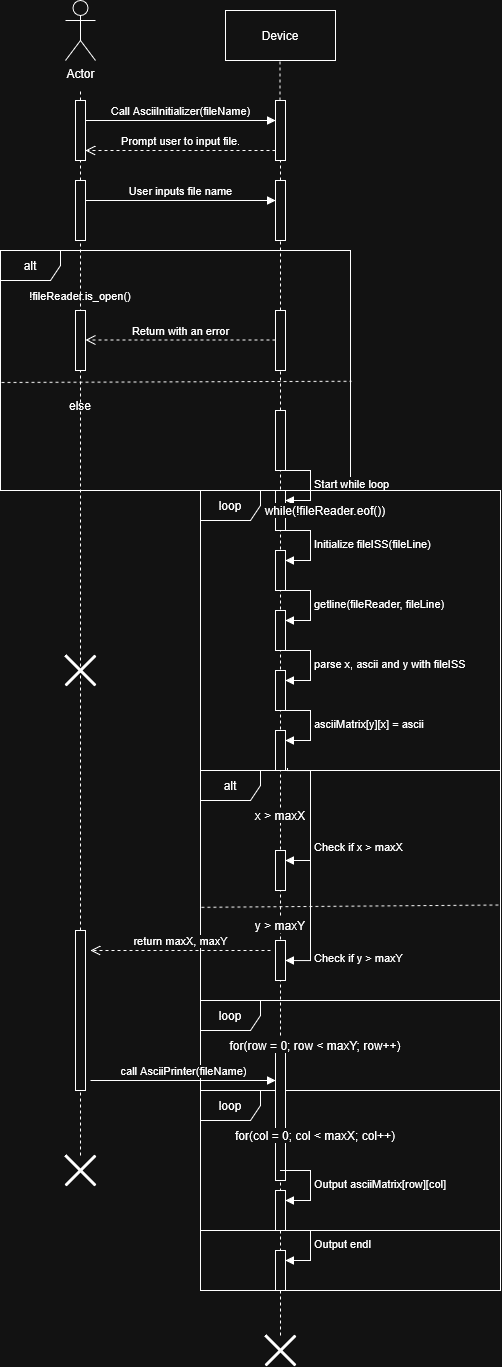

The diagram above was exported from draw.io. Its source (the exported page's mxGraphModel, read from the mxfile embedded in the PNG):
<mxGraphModel dx="937" dy="646" grid="1" gridSize="10" guides="1" tooltips="1" connect="1" arrows="1" fold="1" page="1" pageScale="1" pageWidth="1100" pageHeight="1700" math="0" shadow="0">
  <root>
    <mxCell id="0" />
    <mxCell id="1" parent="0" />
    <mxCell id="o6x5hvJrPXL5oyMoBKvP-1" value="Actor" style="shape=umlActor;verticalLabelPosition=bottom;verticalAlign=top;html=1;" vertex="1" parent="1">
      <mxGeometry x="155" y="110" width="30" height="60" as="geometry" />
    </mxCell>
    <mxCell id="o6x5hvJrPXL5oyMoBKvP-2" value="Device" style="html=1;whiteSpace=wrap;" vertex="1" parent="1">
      <mxGeometry x="315" y="120" width="110" height="50" as="geometry" />
    </mxCell>
    <mxCell id="o6x5hvJrPXL5oyMoBKvP-4" value="" style="endArrow=none;dashed=1;html=1;rounded=0;" edge="1" parent="1" source="o6x5hvJrPXL5oyMoBKvP-7">
      <mxGeometry width="50" height="50" relative="1" as="geometry">
        <mxPoint x="170" y="780" as="sourcePoint" />
        <mxPoint x="170" y="200" as="targetPoint" />
      </mxGeometry>
    </mxCell>
    <mxCell id="o6x5hvJrPXL5oyMoBKvP-5" value="" style="endArrow=none;dashed=1;html=1;rounded=0;" edge="1" parent="1" source="o6x5hvJrPXL5oyMoBKvP-18">
      <mxGeometry width="50" height="50" relative="1" as="geometry">
        <mxPoint x="369.5" y="750" as="sourcePoint" />
        <mxPoint x="369.5" y="170" as="targetPoint" />
      </mxGeometry>
    </mxCell>
    <mxCell id="o6x5hvJrPXL5oyMoBKvP-6" value="" style="endArrow=none;dashed=1;html=1;rounded=0;" edge="1" parent="1" source="o6x5hvJrPXL5oyMoBKvP-14" target="o6x5hvJrPXL5oyMoBKvP-7">
      <mxGeometry width="50" height="50" relative="1" as="geometry">
        <mxPoint x="170" y="780" as="sourcePoint" />
        <mxPoint x="170" y="200" as="targetPoint" />
      </mxGeometry>
    </mxCell>
    <mxCell id="o6x5hvJrPXL5oyMoBKvP-7" value="" style="html=1;points=[[0,0,0,0,5],[0,1,0,0,-5],[1,0,0,0,5],[1,1,0,0,-5]];perimeter=orthogonalPerimeter;outlineConnect=0;targetShapes=umlLifeline;portConstraint=eastwest;newEdgeStyle={&quot;curved&quot;:0,&quot;rounded&quot;:0};" vertex="1" parent="1">
      <mxGeometry x="165" y="210" width="10" height="60" as="geometry" />
    </mxCell>
    <mxCell id="o6x5hvJrPXL5oyMoBKvP-8" value="Call AsciiInitializer(fileName)" style="html=1;verticalAlign=bottom;endArrow=block;curved=0;rounded=0;" edge="1" parent="1">
      <mxGeometry width="80" relative="1" as="geometry">
        <mxPoint x="175" y="230" as="sourcePoint" />
        <mxPoint x="365" y="230" as="targetPoint" />
      </mxGeometry>
    </mxCell>
    <mxCell id="o6x5hvJrPXL5oyMoBKvP-9" value="Prompt user to input file." style="html=1;verticalAlign=bottom;endArrow=open;dashed=1;endSize=8;curved=0;rounded=0;" edge="1" parent="1">
      <mxGeometry relative="1" as="geometry">
        <mxPoint x="365" y="260" as="sourcePoint" />
        <mxPoint x="175" y="260" as="targetPoint" />
      </mxGeometry>
    </mxCell>
    <mxCell id="o6x5hvJrPXL5oyMoBKvP-10" value="alt" style="shape=umlFrame;whiteSpace=wrap;html=1;pointerEvents=0;" vertex="1" parent="1">
      <mxGeometry x="90" y="360" width="350" height="240" as="geometry" />
    </mxCell>
    <mxCell id="o6x5hvJrPXL5oyMoBKvP-11" value="" style="endArrow=none;dashed=1;html=1;rounded=0;entryX=1.003;entryY=0.545;entryDx=0;entryDy=0;entryPerimeter=0;exitX=0.003;exitY=0.55;exitDx=0;exitDy=0;exitPerimeter=0;" edge="1" parent="1" source="o6x5hvJrPXL5oyMoBKvP-10" target="o6x5hvJrPXL5oyMoBKvP-10">
      <mxGeometry width="50" height="50" relative="1" as="geometry">
        <mxPoint x="120" y="470" as="sourcePoint" />
        <mxPoint x="140" y="420" as="targetPoint" />
      </mxGeometry>
    </mxCell>
    <mxCell id="o6x5hvJrPXL5oyMoBKvP-12" value="&lt;font style=&quot;font-size: 11px;&quot;&gt;!fileReader.is_open()&lt;/font&gt;" style="text;html=1;whiteSpace=wrap;strokeColor=none;fillColor=none;align=center;verticalAlign=middle;rounded=0;labelBackgroundColor=default;" vertex="1" parent="1">
      <mxGeometry x="105" y="390" width="130" height="30" as="geometry" />
    </mxCell>
    <mxCell id="o6x5hvJrPXL5oyMoBKvP-13" value="else" style="text;html=1;whiteSpace=wrap;strokeColor=none;fillColor=none;align=center;verticalAlign=middle;rounded=0;labelBackgroundColor=default;" vertex="1" parent="1">
      <mxGeometry x="150" y="500" width="40" height="30" as="geometry" />
    </mxCell>
    <mxCell id="o6x5hvJrPXL5oyMoBKvP-15" value="" style="endArrow=none;dashed=1;html=1;rounded=0;" edge="1" parent="1" source="o6x5hvJrPXL5oyMoBKvP-53" target="o6x5hvJrPXL5oyMoBKvP-14">
      <mxGeometry width="50" height="50" relative="1" as="geometry">
        <mxPoint x="170" y="1160" as="sourcePoint" />
        <mxPoint x="170" y="270" as="targetPoint" />
      </mxGeometry>
    </mxCell>
    <mxCell id="o6x5hvJrPXL5oyMoBKvP-14" value="" style="html=1;points=[[0,0,0,0,5],[0,1,0,0,-5],[1,0,0,0,5],[1,1,0,0,-5]];perimeter=orthogonalPerimeter;outlineConnect=0;targetShapes=umlLifeline;portConstraint=eastwest;newEdgeStyle={&quot;curved&quot;:0,&quot;rounded&quot;:0};" vertex="1" parent="1">
      <mxGeometry x="165" y="290" width="10" height="60" as="geometry" />
    </mxCell>
    <mxCell id="o6x5hvJrPXL5oyMoBKvP-16" value="User inputs file name" style="html=1;verticalAlign=bottom;endArrow=block;curved=0;rounded=0;" edge="1" parent="1">
      <mxGeometry width="80" relative="1" as="geometry">
        <mxPoint x="175" y="310" as="sourcePoint" />
        <mxPoint x="365" y="310" as="targetPoint" />
      </mxGeometry>
    </mxCell>
    <mxCell id="o6x5hvJrPXL5oyMoBKvP-19" value="" style="endArrow=none;dashed=1;html=1;rounded=0;" edge="1" parent="1" source="o6x5hvJrPXL5oyMoBKvP-20" target="o6x5hvJrPXL5oyMoBKvP-18">
      <mxGeometry width="50" height="50" relative="1" as="geometry">
        <mxPoint x="369.5" y="750" as="sourcePoint" />
        <mxPoint x="369.5" y="170" as="targetPoint" />
      </mxGeometry>
    </mxCell>
    <mxCell id="o6x5hvJrPXL5oyMoBKvP-18" value="" style="html=1;points=[[0,0,0,0,5],[0,1,0,0,-5],[1,0,0,0,5],[1,1,0,0,-5]];perimeter=orthogonalPerimeter;outlineConnect=0;targetShapes=umlLifeline;portConstraint=eastwest;newEdgeStyle={&quot;curved&quot;:0,&quot;rounded&quot;:0};" vertex="1" parent="1">
      <mxGeometry x="365" y="210" width="10" height="60" as="geometry" />
    </mxCell>
    <mxCell id="o6x5hvJrPXL5oyMoBKvP-21" value="" style="endArrow=none;dashed=1;html=1;rounded=0;" edge="1" parent="1" source="o6x5hvJrPXL5oyMoBKvP-22" target="o6x5hvJrPXL5oyMoBKvP-20">
      <mxGeometry width="50" height="50" relative="1" as="geometry">
        <mxPoint x="369.5" y="750" as="sourcePoint" />
        <mxPoint x="370" y="270" as="targetPoint" />
      </mxGeometry>
    </mxCell>
    <mxCell id="o6x5hvJrPXL5oyMoBKvP-20" value="" style="html=1;points=[[0,0,0,0,5],[0,1,0,0,-5],[1,0,0,0,5],[1,1,0,0,-5]];perimeter=orthogonalPerimeter;outlineConnect=0;targetShapes=umlLifeline;portConstraint=eastwest;newEdgeStyle={&quot;curved&quot;:0,&quot;rounded&quot;:0};" vertex="1" parent="1">
      <mxGeometry x="365" y="290" width="10" height="60" as="geometry" />
    </mxCell>
    <mxCell id="o6x5hvJrPXL5oyMoBKvP-17" value="" style="html=1;points=[[0,0,0,0,5],[0,1,0,0,-5],[1,0,0,0,5],[1,1,0,0,-5]];perimeter=orthogonalPerimeter;outlineConnect=0;targetShapes=umlLifeline;portConstraint=eastwest;newEdgeStyle={&quot;curved&quot;:0,&quot;rounded&quot;:0};" vertex="1" parent="1">
      <mxGeometry x="165" y="420" width="10" height="60" as="geometry" />
    </mxCell>
    <mxCell id="o6x5hvJrPXL5oyMoBKvP-23" value="" style="endArrow=none;dashed=1;html=1;rounded=0;" edge="1" parent="1" source="o6x5hvJrPXL5oyMoBKvP-26" target="o6x5hvJrPXL5oyMoBKvP-22">
      <mxGeometry width="50" height="50" relative="1" as="geometry">
        <mxPoint x="369.5" y="750" as="sourcePoint" />
        <mxPoint x="370" y="350" as="targetPoint" />
      </mxGeometry>
    </mxCell>
    <mxCell id="o6x5hvJrPXL5oyMoBKvP-22" value="" style="html=1;points=[[0,0,0,0,5],[0,1,0,0,-5],[1,0,0,0,5],[1,1,0,0,-5]];perimeter=orthogonalPerimeter;outlineConnect=0;targetShapes=umlLifeline;portConstraint=eastwest;newEdgeStyle={&quot;curved&quot;:0,&quot;rounded&quot;:0};" vertex="1" parent="1">
      <mxGeometry x="365" y="420" width="10" height="60" as="geometry" />
    </mxCell>
    <mxCell id="o6x5hvJrPXL5oyMoBKvP-24" value="Return with an error" style="html=1;verticalAlign=bottom;endArrow=open;dashed=1;endSize=8;curved=0;rounded=0;" edge="1" parent="1">
      <mxGeometry relative="1" as="geometry">
        <mxPoint x="365" y="449.5" as="sourcePoint" />
        <mxPoint x="175" y="449.5" as="targetPoint" />
      </mxGeometry>
    </mxCell>
    <mxCell id="o6x5hvJrPXL5oyMoBKvP-25" value="" style="shape=umlDestroy;whiteSpace=wrap;html=1;strokeWidth=3;targetShapes=umlLifeline;" vertex="1" parent="1">
      <mxGeometry x="155" y="765" width="30" height="30" as="geometry" />
    </mxCell>
    <mxCell id="o6x5hvJrPXL5oyMoBKvP-27" value="" style="endArrow=none;dashed=1;html=1;rounded=0;" edge="1" parent="1" source="o6x5hvJrPXL5oyMoBKvP-69" target="o6x5hvJrPXL5oyMoBKvP-26">
      <mxGeometry width="50" height="50" relative="1" as="geometry">
        <mxPoint x="370" y="1460" as="sourcePoint" />
        <mxPoint x="370" y="480" as="targetPoint" />
      </mxGeometry>
    </mxCell>
    <mxCell id="o6x5hvJrPXL5oyMoBKvP-26" value="" style="html=1;points=[[0,0,0,0,5],[0,1,0,0,-5],[1,0,0,0,5],[1,1,0,0,-5]];perimeter=orthogonalPerimeter;outlineConnect=0;targetShapes=umlLifeline;portConstraint=eastwest;newEdgeStyle={&quot;curved&quot;:0,&quot;rounded&quot;:0};" vertex="1" parent="1">
      <mxGeometry x="365" y="520" width="10" height="60" as="geometry" />
    </mxCell>
    <mxCell id="o6x5hvJrPXL5oyMoBKvP-28" value="" style="html=1;points=[[0,0,0,0,5],[0,1,0,0,-5],[1,0,0,0,5],[1,1,0,0,-5]];perimeter=orthogonalPerimeter;outlineConnect=0;targetShapes=umlLifeline;portConstraint=eastwest;newEdgeStyle={&quot;curved&quot;:0,&quot;rounded&quot;:0};" vertex="1" parent="1">
      <mxGeometry x="365" y="600" width="10" height="40" as="geometry" />
    </mxCell>
    <mxCell id="o6x5hvJrPXL5oyMoBKvP-29" value="Start while loop" style="html=1;align=left;spacingLeft=2;endArrow=block;rounded=0;edgeStyle=orthogonalEdgeStyle;curved=0;rounded=0;" edge="1" target="o6x5hvJrPXL5oyMoBKvP-28" parent="1">
      <mxGeometry relative="1" as="geometry">
        <mxPoint x="370" y="580" as="sourcePoint" />
        <Array as="points">
          <mxPoint x="400" y="610" />
        </Array>
      </mxGeometry>
    </mxCell>
    <mxCell id="o6x5hvJrPXL5oyMoBKvP-30" value="loop" style="shape=umlFrame;whiteSpace=wrap;html=1;pointerEvents=0;" vertex="1" parent="1">
      <mxGeometry x="290" y="600" width="300" height="510" as="geometry" />
    </mxCell>
    <mxCell id="o6x5hvJrPXL5oyMoBKvP-31" value="" style="html=1;points=[[0,0,0,0,5],[0,1,0,0,-5],[1,0,0,0,5],[1,1,0,0,-5]];perimeter=orthogonalPerimeter;outlineConnect=0;targetShapes=umlLifeline;portConstraint=eastwest;newEdgeStyle={&quot;curved&quot;:0,&quot;rounded&quot;:0};" vertex="1" parent="1">
      <mxGeometry x="365" y="660" width="10" height="40" as="geometry" />
    </mxCell>
    <mxCell id="o6x5hvJrPXL5oyMoBKvP-32" value="Initialize fileISS(fileLine)" style="html=1;align=left;spacingLeft=2;endArrow=block;rounded=0;edgeStyle=orthogonalEdgeStyle;curved=0;rounded=0;" edge="1" target="o6x5hvJrPXL5oyMoBKvP-31" parent="1">
      <mxGeometry relative="1" as="geometry">
        <mxPoint x="370" y="640" as="sourcePoint" />
        <Array as="points">
          <mxPoint x="400" y="670" />
        </Array>
      </mxGeometry>
    </mxCell>
    <mxCell id="o6x5hvJrPXL5oyMoBKvP-33" value="" style="html=1;points=[[0,0,0,0,5],[0,1,0,0,-5],[1,0,0,0,5],[1,1,0,0,-5]];perimeter=orthogonalPerimeter;outlineConnect=0;targetShapes=umlLifeline;portConstraint=eastwest;newEdgeStyle={&quot;curved&quot;:0,&quot;rounded&quot;:0};" vertex="1" parent="1">
      <mxGeometry x="365" y="720" width="10" height="40" as="geometry" />
    </mxCell>
    <mxCell id="o6x5hvJrPXL5oyMoBKvP-34" value="getline(fileReader, fileLine)" style="html=1;align=left;spacingLeft=2;endArrow=block;rounded=0;edgeStyle=orthogonalEdgeStyle;curved=0;rounded=0;" edge="1" target="o6x5hvJrPXL5oyMoBKvP-33" parent="1">
      <mxGeometry relative="1" as="geometry">
        <mxPoint x="370" y="700" as="sourcePoint" />
        <Array as="points">
          <mxPoint x="400" y="730" />
        </Array>
      </mxGeometry>
    </mxCell>
    <mxCell id="o6x5hvJrPXL5oyMoBKvP-35" value="while(!fileReader.eof())" style="text;html=1;whiteSpace=wrap;strokeColor=none;fillColor=none;align=center;verticalAlign=middle;rounded=0;labelBackgroundColor=default;" vertex="1" parent="1">
      <mxGeometry x="350" y="605" width="130" height="30" as="geometry" />
    </mxCell>
    <mxCell id="o6x5hvJrPXL5oyMoBKvP-36" value="" style="html=1;points=[[0,0,0,0,5],[0,1,0,0,-5],[1,0,0,0,5],[1,1,0,0,-5]];perimeter=orthogonalPerimeter;outlineConnect=0;targetShapes=umlLifeline;portConstraint=eastwest;newEdgeStyle={&quot;curved&quot;:0,&quot;rounded&quot;:0};" vertex="1" parent="1">
      <mxGeometry x="365" y="780" width="10" height="40" as="geometry" />
    </mxCell>
    <mxCell id="o6x5hvJrPXL5oyMoBKvP-37" value="parse x, ascii and y with fileISS" style="html=1;align=left;spacingLeft=2;endArrow=block;rounded=0;edgeStyle=orthogonalEdgeStyle;curved=0;rounded=0;" edge="1" target="o6x5hvJrPXL5oyMoBKvP-36" parent="1">
      <mxGeometry relative="1" as="geometry">
        <mxPoint x="370" y="760" as="sourcePoint" />
        <Array as="points">
          <mxPoint x="400" y="790" />
        </Array>
      </mxGeometry>
    </mxCell>
    <mxCell id="o6x5hvJrPXL5oyMoBKvP-40" value="" style="html=1;points=[[0,0,0,0,5],[0,1,0,0,-5],[1,0,0,0,5],[1,1,0,0,-5]];perimeter=orthogonalPerimeter;outlineConnect=0;targetShapes=umlLifeline;portConstraint=eastwest;newEdgeStyle={&quot;curved&quot;:0,&quot;rounded&quot;:0};" vertex="1" parent="1">
      <mxGeometry x="365" y="840" width="10" height="40" as="geometry" />
    </mxCell>
    <mxCell id="o6x5hvJrPXL5oyMoBKvP-41" value="asciiMatrix[y][x] = ascii" style="html=1;align=left;spacingLeft=2;endArrow=block;rounded=0;edgeStyle=orthogonalEdgeStyle;curved=0;rounded=0;" edge="1" target="o6x5hvJrPXL5oyMoBKvP-40" parent="1">
      <mxGeometry relative="1" as="geometry">
        <mxPoint x="370" y="820" as="sourcePoint" />
        <Array as="points">
          <mxPoint x="400" y="850" />
        </Array>
      </mxGeometry>
    </mxCell>
    <mxCell id="o6x5hvJrPXL5oyMoBKvP-42" value="alt" style="shape=umlFrame;whiteSpace=wrap;html=1;pointerEvents=0;" vertex="1" parent="1">
      <mxGeometry x="290" y="880" width="300" height="230" as="geometry" />
    </mxCell>
    <mxCell id="o6x5hvJrPXL5oyMoBKvP-43" value="" style="endArrow=none;dashed=1;html=1;rounded=0;exitX=0.003;exitY=0.595;exitDx=0;exitDy=0;exitPerimeter=0;entryX=1;entryY=0.585;entryDx=0;entryDy=0;entryPerimeter=0;" edge="1" parent="1" source="o6x5hvJrPXL5oyMoBKvP-42" target="o6x5hvJrPXL5oyMoBKvP-42">
      <mxGeometry width="50" height="50" relative="1" as="geometry">
        <mxPoint x="290" y="1000" as="sourcePoint" />
        <mxPoint x="340" y="950" as="targetPoint" />
      </mxGeometry>
    </mxCell>
    <mxCell id="o6x5hvJrPXL5oyMoBKvP-44" value="x &amp;gt; maxX" style="text;html=1;whiteSpace=wrap;strokeColor=none;fillColor=none;align=center;verticalAlign=middle;rounded=0;labelBackgroundColor=default;" vertex="1" parent="1">
      <mxGeometry x="305" y="910" width="130" height="30" as="geometry" />
    </mxCell>
    <mxCell id="o6x5hvJrPXL5oyMoBKvP-45" value="y &amp;gt; maxY" style="text;html=1;whiteSpace=wrap;strokeColor=none;fillColor=none;align=center;verticalAlign=middle;rounded=0;labelBackgroundColor=default;" vertex="1" parent="1">
      <mxGeometry x="305" y="1020" width="130" height="30" as="geometry" />
    </mxCell>
    <mxCell id="o6x5hvJrPXL5oyMoBKvP-46" value="" style="html=1;points=[[0,0,0,0,5],[0,1,0,0,-5],[1,0,0,0,5],[1,1,0,0,-5]];perimeter=orthogonalPerimeter;outlineConnect=0;targetShapes=umlLifeline;portConstraint=eastwest;newEdgeStyle={&quot;curved&quot;:0,&quot;rounded&quot;:0};" vertex="1" parent="1">
      <mxGeometry x="365" y="960" width="10" height="40" as="geometry" />
    </mxCell>
    <mxCell id="o6x5hvJrPXL5oyMoBKvP-47" value="Check if x &amp;gt; maxX" style="html=1;align=left;spacingLeft=2;endArrow=block;rounded=0;edgeStyle=orthogonalEdgeStyle;curved=0;rounded=0;" edge="1" parent="1">
      <mxGeometry x="0.4634" relative="1" as="geometry">
        <mxPoint x="370" y="880" as="sourcePoint" />
        <Array as="points">
          <mxPoint x="370" y="880" />
          <mxPoint x="400" y="880" />
          <mxPoint x="400" y="970" />
        </Array>
        <mxPoint x="375" y="970" as="targetPoint" />
        <mxPoint as="offset" />
      </mxGeometry>
    </mxCell>
    <mxCell id="o6x5hvJrPXL5oyMoBKvP-48" value="" style="html=1;points=[[0,0,0,0,5],[0,1,0,0,-5],[1,0,0,0,5],[1,1,0,0,-5]];perimeter=orthogonalPerimeter;outlineConnect=0;targetShapes=umlLifeline;portConstraint=eastwest;newEdgeStyle={&quot;curved&quot;:0,&quot;rounded&quot;:0};" vertex="1" parent="1">
      <mxGeometry x="365" y="1050" width="10" height="40" as="geometry" />
    </mxCell>
    <mxCell id="o6x5hvJrPXL5oyMoBKvP-49" value="Check if y &amp;gt; maxY" style="html=1;align=left;spacingLeft=2;endArrow=block;rounded=0;edgeStyle=orthogonalEdgeStyle;curved=0;rounded=0;exitX=0.29;exitY=-0.009;exitDx=0;exitDy=0;exitPerimeter=0;" edge="1" parent="1" source="o6x5hvJrPXL5oyMoBKvP-42">
      <mxGeometry x="0.7662" relative="1" as="geometry">
        <mxPoint x="380" y="950" as="sourcePoint" />
        <Array as="points">
          <mxPoint x="377" y="880" />
          <mxPoint x="400" y="880" />
          <mxPoint x="400" y="1070" />
        </Array>
        <mxPoint x="375" y="1070" as="targetPoint" />
        <mxPoint as="offset" />
      </mxGeometry>
    </mxCell>
    <mxCell id="o6x5hvJrPXL5oyMoBKvP-52" value="" style="endArrow=none;dashed=1;html=1;rounded=0;" edge="1" parent="1" source="o6x5hvJrPXL5oyMoBKvP-68" target="o6x5hvJrPXL5oyMoBKvP-53">
      <mxGeometry width="50" height="50" relative="1" as="geometry">
        <mxPoint x="170" y="1280" as="sourcePoint" />
        <mxPoint x="170" y="350" as="targetPoint" />
      </mxGeometry>
    </mxCell>
    <mxCell id="o6x5hvJrPXL5oyMoBKvP-53" value="" style="html=1;points=[[0,0,0,0,5],[0,1,0,0,-5],[1,0,0,0,5],[1,1,0,0,-5]];perimeter=orthogonalPerimeter;outlineConnect=0;targetShapes=umlLifeline;portConstraint=eastwest;newEdgeStyle={&quot;curved&quot;:0,&quot;rounded&quot;:0};" vertex="1" parent="1">
      <mxGeometry x="165" y="1040" width="10" height="160" as="geometry" />
    </mxCell>
    <mxCell id="o6x5hvJrPXL5oyMoBKvP-54" value="return maxX, maxY" style="html=1;verticalAlign=bottom;endArrow=open;dashed=1;endSize=8;curved=0;rounded=0;" edge="1" parent="1">
      <mxGeometry relative="1" as="geometry">
        <mxPoint x="360" y="1060" as="sourcePoint" />
        <mxPoint x="180" y="1060" as="targetPoint" />
      </mxGeometry>
    </mxCell>
    <mxCell id="o6x5hvJrPXL5oyMoBKvP-55" value="loop" style="shape=umlFrame;whiteSpace=wrap;html=1;pointerEvents=0;" vertex="1" parent="1">
      <mxGeometry x="290" y="1110" width="300" height="290" as="geometry" />
    </mxCell>
    <mxCell id="o6x5hvJrPXL5oyMoBKvP-56" value="loop" style="shape=umlFrame;whiteSpace=wrap;html=1;pointerEvents=0;" vertex="1" parent="1">
      <mxGeometry x="290" y="1200" width="300" height="140" as="geometry" />
    </mxCell>
    <mxCell id="o6x5hvJrPXL5oyMoBKvP-59" value="" style="html=1;points=[[0,0,0,0,5],[0,1,0,0,-5],[1,0,0,0,5],[1,1,0,0,-5]];perimeter=orthogonalPerimeter;outlineConnect=0;targetShapes=umlLifeline;portConstraint=eastwest;newEdgeStyle={&quot;curved&quot;:0,&quot;rounded&quot;:0};" vertex="1" parent="1">
      <mxGeometry x="365" y="1150" width="10" height="140" as="geometry" />
    </mxCell>
    <mxCell id="o6x5hvJrPXL5oyMoBKvP-61" value="call AsciiPrinter(fileName)" style="html=1;verticalAlign=bottom;endArrow=block;curved=0;rounded=0;" edge="1" parent="1">
      <mxGeometry width="80" relative="1" as="geometry">
        <mxPoint x="180" y="1190" as="sourcePoint" />
        <mxPoint x="365" y="1190" as="targetPoint" />
      </mxGeometry>
    </mxCell>
    <mxCell id="o6x5hvJrPXL5oyMoBKvP-62" value="for(row = 0; row &amp;lt; maxY; row++)" style="text;html=1;whiteSpace=wrap;strokeColor=none;fillColor=none;align=center;verticalAlign=middle;rounded=0;labelBackgroundColor=default;" vertex="1" parent="1">
      <mxGeometry x="315" y="1140" width="180" height="30" as="geometry" />
    </mxCell>
    <mxCell id="o6x5hvJrPXL5oyMoBKvP-63" value="for(col = 0; col &amp;lt; maxX; col++)" style="text;html=1;whiteSpace=wrap;strokeColor=none;fillColor=none;align=center;verticalAlign=middle;rounded=0;labelBackgroundColor=default;" vertex="1" parent="1">
      <mxGeometry x="315" y="1230" width="180" height="30" as="geometry" />
    </mxCell>
    <mxCell id="o6x5hvJrPXL5oyMoBKvP-64" value="" style="html=1;points=[[0,0,0,0,5],[0,1,0,0,-5],[1,0,0,0,5],[1,1,0,0,-5]];perimeter=orthogonalPerimeter;outlineConnect=0;targetShapes=umlLifeline;portConstraint=eastwest;newEdgeStyle={&quot;curved&quot;:0,&quot;rounded&quot;:0};" vertex="1" parent="1">
      <mxGeometry x="365" y="1300" width="10" height="40" as="geometry" />
    </mxCell>
    <mxCell id="o6x5hvJrPXL5oyMoBKvP-65" value="Output asciiMatrix[row][col]" style="html=1;align=left;spacingLeft=2;endArrow=block;rounded=0;edgeStyle=orthogonalEdgeStyle;curved=0;rounded=0;" edge="1" target="o6x5hvJrPXL5oyMoBKvP-64" parent="1">
      <mxGeometry relative="1" as="geometry">
        <mxPoint x="370" y="1280" as="sourcePoint" />
        <Array as="points">
          <mxPoint x="400" y="1310" />
        </Array>
      </mxGeometry>
    </mxCell>
    <mxCell id="o6x5hvJrPXL5oyMoBKvP-66" value="" style="html=1;points=[[0,0,0,0,5],[0,1,0,0,-5],[1,0,0,0,5],[1,1,0,0,-5]];perimeter=orthogonalPerimeter;outlineConnect=0;targetShapes=umlLifeline;portConstraint=eastwest;newEdgeStyle={&quot;curved&quot;:0,&quot;rounded&quot;:0};" vertex="1" parent="1">
      <mxGeometry x="365" y="1360" width="10" height="40" as="geometry" />
    </mxCell>
    <mxCell id="o6x5hvJrPXL5oyMoBKvP-67" value="Output endl" style="html=1;align=left;spacingLeft=2;endArrow=block;rounded=0;edgeStyle=orthogonalEdgeStyle;curved=0;rounded=0;" edge="1" target="o6x5hvJrPXL5oyMoBKvP-66" parent="1">
      <mxGeometry relative="1" as="geometry">
        <mxPoint x="370" y="1340" as="sourcePoint" />
        <Array as="points">
          <mxPoint x="400" y="1370" />
        </Array>
      </mxGeometry>
    </mxCell>
    <mxCell id="o6x5hvJrPXL5oyMoBKvP-68" value="" style="shape=umlDestroy;whiteSpace=wrap;html=1;strokeWidth=3;targetShapes=umlLifeline;" vertex="1" parent="1">
      <mxGeometry x="155" y="1265" width="30" height="30" as="geometry" />
    </mxCell>
    <mxCell id="o6x5hvJrPXL5oyMoBKvP-69" value="" style="shape=umlDestroy;whiteSpace=wrap;html=1;strokeWidth=3;targetShapes=umlLifeline;" vertex="1" parent="1">
      <mxGeometry x="355" y="1445" width="30" height="30" as="geometry" />
    </mxCell>
  </root>
</mxGraphModel>